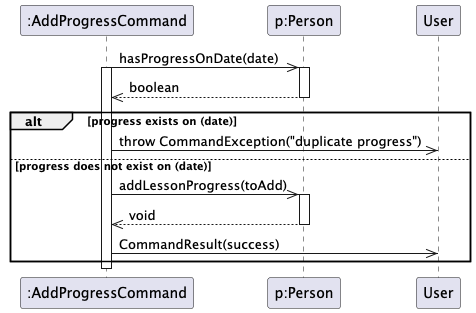

The diagram above was rendered by PlantUML. Its source (embedded in the PNG):
@startuml
participant ":AddProgressCommand"
participant "p:Person"
participant User

":AddProgressCommand" ->> "p:Person": hasProgressOnDate(date)
activate ":AddProgressCommand"
activate "p:Person"
"p:Person" -->> ":AddProgressCommand": boolean
deactivate "p:Person"

alt progress exists on (date)
    ":AddProgressCommand" ->> User: throw CommandException("duplicate progress")
else progress does not exist on (date)
    ":AddProgressCommand" ->> "p:Person": addLessonProgress(toAdd)
    activate "p:Person"
    "p:Person" -->> ":AddProgressCommand": void
    deactivate "p:Person"

    ":AddProgressCommand" ->> User: CommandResult(success)
    end
deactivate ":AddProgressCommand"
@enduml